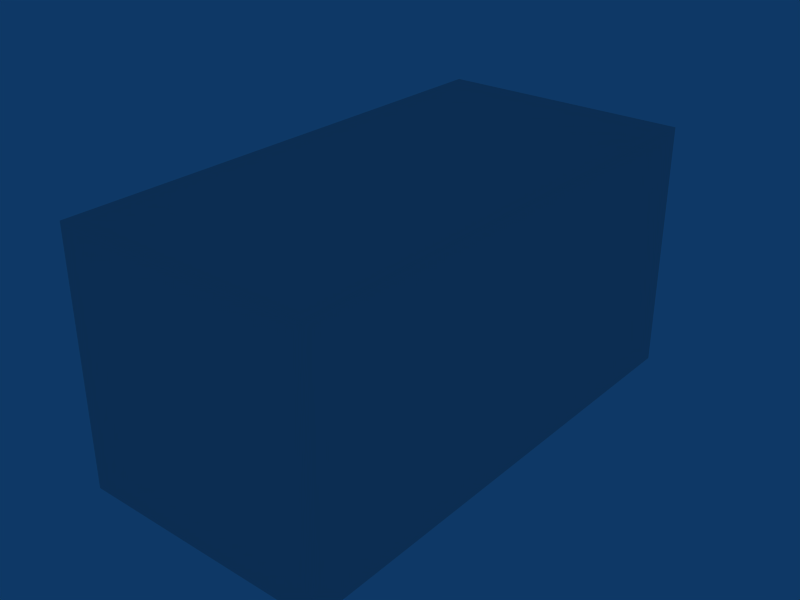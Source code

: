 # Source: Ledge.blend  (saved by Blender 2.49.2; exported with 4.5.12 LTS)
import bpy
from mathutils import Matrix  # noqa: F401  (used for matrix-valued properties, if any)

bpy.ops.wm.read_factory_settings(use_empty=True)
scene = bpy.context.scene
scene.name = 'Scene'

# ---- collections
col_collection_1 = bpy.data.collections.new('Collection 1'); scene.collection.children.link(col_collection_1)

# ---- materials (node trees are filled in below, after node groups)
mat_material = bpy.data.materials.new('Material')
mat_material.alpha_threshold = 0.0
mat_material.roughness = 0.5
mat_material.line_color = (0.0, 0.0, 0.0, 1.0)

# ---- material node trees

# ---- world
world_world = bpy.data.worlds.new('World'); scene.world = world_world
world_world.color = (0.05656, 0.2208, 0.4)
world_world.use_sun_shadow = False
world_world.sun_shadow_jitter_overblur = 0.0
world_world.cycles.sampling_method = 'MANUAL'
world_world.cycles.sample_map_resolution = 256

# ---- meshes
me_cube = bpy.data.meshes.new('Cube')
me_cube.from_pydata([(0.5084, 1.005, 0.4996), (0.5084, 1.005, -0.4996), (0.5084, -1.005, -0.4996), (0.5084, -1.005, 0.4996), (-0.5084, -1.005, 0.4996), (-0.5084, -1.005, -0.4996), (-0.5084, 1.005, 0.4996), (-0.5084, 1.005, -0.4996)], [], [(3, 4, 5, 2), (0, 3, 2, 1), (1, 2, 5, 7), (3, 0, 6, 4), (7, 5, 4, 6)])
_uv = me_cube.uv_layers.new(name='UVTex')
_uv.uv.foreach_set('vector', [0.2473, 0.9338, 0.1929, 0.9338, 0.1929, 0.8778, 0.2473, 0.8778, 0.1896, 0.8756, 0.1895, 0.9966, 0.1248, 0.9967, 0.1249, 0.8758, 0.1896, 0.8756, 0.1895, 0.9966, 0.1248, 0.9967, 0.1249, 0.8758, 0.1248, 0.9967, 0.1249, 0.8758, 0.1896, 0.8756, 0.1895, 0.9966, 0.1896, 0.8756, 0.1895, 0.9966, 0.1248, 0.9967, 0.1249, 0.8758])
me_cube.materials.append(mat_material)
me_cube.use_remesh_preserve_volume = False
me_cube.use_remesh_preserve_attributes = False
me_cube.use_mirror_vertex_groups = False
me_cube.update()

# ---- objects
ob_ledge = bpy.data.objects.new('Ledge', me_cube)

# ---- transforms, parenting, visibility, modifiers, constraints
ob_ledge.location = (0.0, 0.0, 0.0)
ob_ledge.lock_rotations_4d = False
ob_ledge.empty_display_type = 'ARROWS'
ob_ledge.color = (0.0, 0.0, 0.0, 1.0)
ob_ledge.lineart.crease_threshold = 0.0

# ---- collection membership
col_collection_1.objects.link(ob_ledge)

# ---- scene / render settings (as saved in the file)
scene.frame_start = 1; scene.frame_end = 250; scene.frame_set(1)
scene.render.engine = 'BLENDER_EEVEE_NEXT'
scene.render.image_settings.file_format = 'JPEG'
scene.render.image_settings.color_mode = 'RGB'
scene.render.image_settings.compression = 90
scene.render.resolution_x = 800
scene.render.resolution_y = 600
scene.render.pixel_aspect_x = 100.0
scene.render.pixel_aspect_y = 100.0
scene.render.fps = 25
scene.render.dither_intensity = 0.0
scene.render.use_compositing = False
scene.render.use_sequencer = False
scene.render.bake_margin = 2
scene.render.bake_bias = 0.0
scene.render.use_stamp_time = False
scene.render.use_stamp_date = False
scene.render.use_stamp_frame = False
scene.render.use_stamp_camera = False
scene.render.use_stamp_scene = False
scene.render.use_stamp_filename = False
scene.render.use_stamp_render_time = False
scene.render.stamp_font_size = 0
scene.cycles.use_denoising = False
scene.cycles.samples = 10
scene.cycles.sampling_pattern = 'TABULATED_SOBOL'
scene.cycles.light_sampling_threshold = 0.0
scene.cycles.use_adaptive_sampling = False
scene.cycles.use_light_tree = False
scene.cycles.blur_glossy = 0.0
scene.cycles.volume_bounces = 1
scene.cycles.pixel_filter_type = 'GAUSSIAN'
scene.cycles.sample_clamp_indirect = 0.0
scene.view_settings.view_transform = 'Raw'
bpy.context.view_layer.update()

# ---- added for rendering (the .blend has no active camera): camera
cam_auto = bpy.data.cameras.new('AutoCamera')
cam_auto.lens = 50.0
cam_auto.sensor_width = 36.0
cam_auto.clip_end = 1000.0
ob_auto_camera = bpy.data.objects.new('AutoCamera', cam_auto)
scene.collection.objects.link(ob_auto_camera)
ob_auto_camera.location = (2.27981, -2.73577, 1.82385)
ob_auto_camera.rotation_euler = (1.09748, -7.21219e-08, 0.694738)
scene.camera = ob_auto_camera
bpy.context.view_layer.update()
